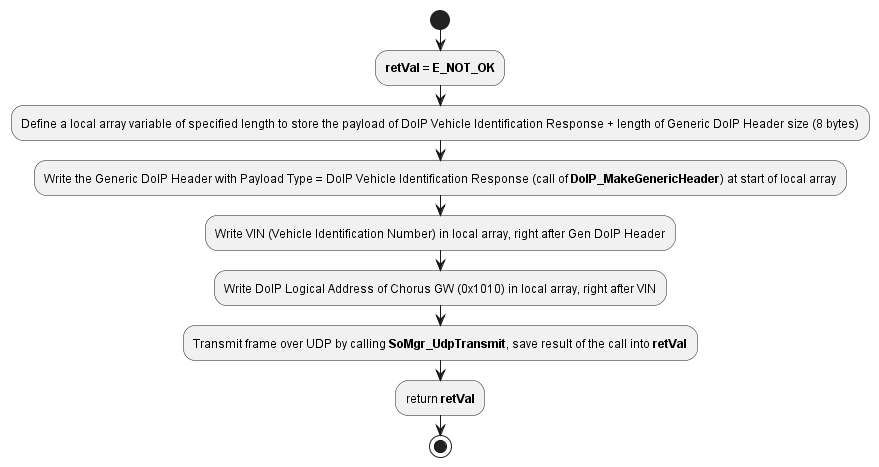

The diagram above was rendered by PlantUML. Its source (embedded in the PNG):
@startuml "act_diagram_DoIP_SendVehicleIdentificatonRes.png"
start
	:**retVal** = **E_NOT_OK**;
	:Define a local array variable of specified length to store the payload of DoIP Vehicle Identification Response + length of Generic DoIP Header size (8 bytes);
	:Write the Generic DoIP Header with Payload Type = DoIP Vehicle Identification Response (call of **DoIP_MakeGenericHeader**) at start of local array;
	:Write VIN (Vehicle Identification Number) in local array, right after Gen DoIP Header;
	:Write DoIP Logical Address of Chorus GW (0x1010) in local array, right after VIN;
	:Transmit frame over UDP by calling **SoMgr_UdpTransmit**, save result of the call into **retVal**;
	:return **retVal**;
stop
@enduml